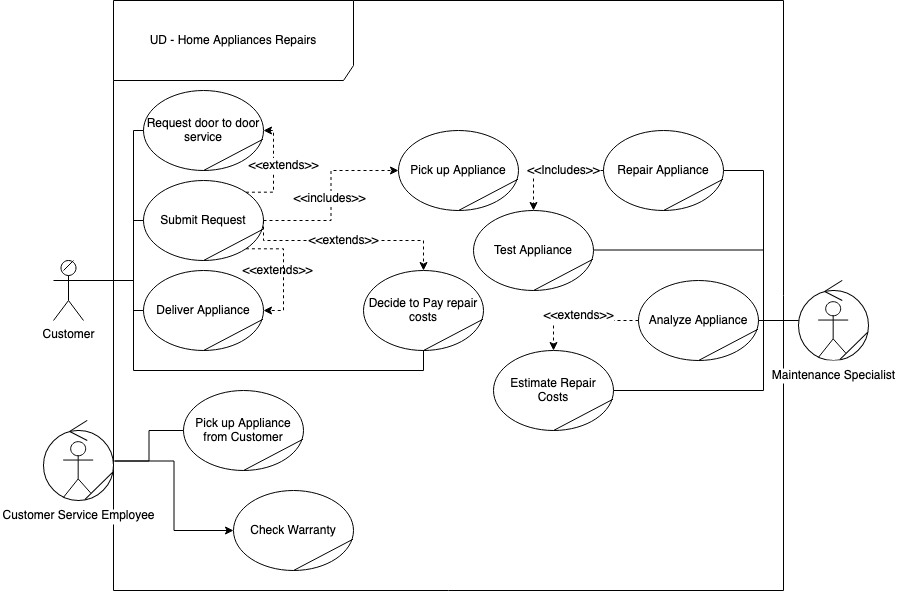

The diagram above was exported from draw.io. Its source (the exported page's mxGraphModel, read from the mxfile embedded in the PNG):
<mxGraphModel dx="2038" dy="693" grid="1" gridSize="10" guides="1" tooltips="1" connect="1" arrows="1" fold="1" page="1" pageScale="1" pageWidth="850" pageHeight="1100" math="0" shadow="0">
  <root>
    <mxCell id="0" />
    <mxCell id="1" parent="0" />
    <mxCell id="ZLSaq14hJPZT3QhYsOM--1" value="UD - Home Appliances Repairs" style="shape=umlFrame;whiteSpace=wrap;html=1;width=240;height=80;" parent="1" vertex="1">
      <mxGeometry x="80" y="50" width="670" height="590" as="geometry" />
    </mxCell>
    <mxCell id="ZLSaq14hJPZT3QhYsOM--18" value="" style="group" parent="1" vertex="1" connectable="0">
      <mxGeometry x="110" y="230" width="120" height="80" as="geometry" />
    </mxCell>
    <mxCell id="ZLSaq14hJPZT3QhYsOM--8" value="Submit Request" style="ellipse;whiteSpace=wrap;html=1;" parent="ZLSaq14hJPZT3QhYsOM--18" vertex="1">
      <mxGeometry width="120" height="80" as="geometry" />
    </mxCell>
    <mxCell id="ZLSaq14hJPZT3QhYsOM--13" value="" style="endArrow=none;html=1;entryX=0.996;entryY=0.609;entryDx=0;entryDy=0;entryPerimeter=0;exitX=0.5;exitY=1;exitDx=0;exitDy=0;" parent="ZLSaq14hJPZT3QhYsOM--18" source="ZLSaq14hJPZT3QhYsOM--8" target="ZLSaq14hJPZT3QhYsOM--8" edge="1">
      <mxGeometry width="50" height="50" relative="1" as="geometry">
        <mxPoint x="90" y="70" as="sourcePoint" />
        <mxPoint x="100" y="60" as="targetPoint" />
      </mxGeometry>
    </mxCell>
    <mxCell id="ZLSaq14hJPZT3QhYsOM--19" value="" style="group" parent="1" vertex="1" connectable="0">
      <mxGeometry x="20" y="310" width="30" height="60" as="geometry" />
    </mxCell>
    <mxCell id="ZLSaq14hJPZT3QhYsOM--2" value="Customer" style="shape=umlActor;verticalLabelPosition=bottom;labelBackgroundColor=#ffffff;verticalAlign=top;html=1;outlineConnect=0;" parent="ZLSaq14hJPZT3QhYsOM--19" vertex="1">
      <mxGeometry width="30" height="60" as="geometry" />
    </mxCell>
    <mxCell id="ZLSaq14hJPZT3QhYsOM--12" value="" style="endArrow=none;html=1;" parent="ZLSaq14hJPZT3QhYsOM--19" edge="1">
      <mxGeometry width="50" height="50" relative="1" as="geometry">
        <mxPoint x="10" y="10" as="sourcePoint" />
        <mxPoint x="20" as="targetPoint" />
      </mxGeometry>
    </mxCell>
    <mxCell id="ZLSaq14hJPZT3QhYsOM--26" value="" style="group" parent="1" vertex="1" connectable="0">
      <mxGeometry x="150" y="440" width="120" height="80" as="geometry" />
    </mxCell>
    <mxCell id="ZLSaq14hJPZT3QhYsOM--27" value="Pick up Appliance from Customer" style="ellipse;whiteSpace=wrap;html=1;" parent="ZLSaq14hJPZT3QhYsOM--26" vertex="1">
      <mxGeometry width="120" height="80" as="geometry" />
    </mxCell>
    <mxCell id="ZLSaq14hJPZT3QhYsOM--28" value="" style="endArrow=none;html=1;entryX=0.996;entryY=0.609;entryDx=0;entryDy=0;entryPerimeter=0;exitX=0.5;exitY=1;exitDx=0;exitDy=0;" parent="ZLSaq14hJPZT3QhYsOM--26" source="ZLSaq14hJPZT3QhYsOM--27" target="ZLSaq14hJPZT3QhYsOM--27" edge="1">
      <mxGeometry width="50" height="50" relative="1" as="geometry">
        <mxPoint x="90" y="70" as="sourcePoint" />
        <mxPoint x="100" y="60" as="targetPoint" />
      </mxGeometry>
    </mxCell>
    <mxCell id="ZLSaq14hJPZT3QhYsOM--29" style="edgeStyle=orthogonalEdgeStyle;rounded=0;orthogonalLoop=1;jettySize=auto;html=1;exitX=1;exitY=0.5;exitDx=0;exitDy=0;entryX=0;entryY=0.5;entryDx=0;entryDy=0;endArrow=none;endFill=0;" parent="1" source="5cTW1tCLSIQZ0S-C7x4Q-76" target="ZLSaq14hJPZT3QhYsOM--27" edge="1">
      <mxGeometry relative="1" as="geometry">
        <mxPoint x="60" y="500" as="sourcePoint" />
      </mxGeometry>
    </mxCell>
    <mxCell id="5cTW1tCLSIQZ0S-C7x4Q-50" value="" style="group" parent="1" vertex="1" connectable="0">
      <mxGeometry x="605" y="330" width="120" height="80" as="geometry" />
    </mxCell>
    <mxCell id="5cTW1tCLSIQZ0S-C7x4Q-51" value="Analyze Appliance" style="ellipse;whiteSpace=wrap;html=1;" parent="5cTW1tCLSIQZ0S-C7x4Q-50" vertex="1">
      <mxGeometry width="120" height="80" as="geometry" />
    </mxCell>
    <mxCell id="5cTW1tCLSIQZ0S-C7x4Q-52" value="" style="endArrow=none;html=1;entryX=0.996;entryY=0.609;entryDx=0;entryDy=0;entryPerimeter=0;exitX=0.5;exitY=1;exitDx=0;exitDy=0;" parent="5cTW1tCLSIQZ0S-C7x4Q-50" source="5cTW1tCLSIQZ0S-C7x4Q-51" target="5cTW1tCLSIQZ0S-C7x4Q-51" edge="1">
      <mxGeometry width="50" height="50" relative="1" as="geometry">
        <mxPoint x="90" y="70" as="sourcePoint" />
        <mxPoint x="100" y="60" as="targetPoint" />
      </mxGeometry>
    </mxCell>
    <mxCell id="n_nWqEyUwetSiHbBZviM-19" style="edgeStyle=orthogonalEdgeStyle;rounded=0;orthogonalLoop=1;jettySize=auto;html=1;exitX=1;exitY=0.5;exitDx=0;exitDy=0;entryX=0;entryY=0.5;entryDx=0;entryDy=0;endArrow=classic;endFill=1;" edge="1" parent="1" source="5cTW1tCLSIQZ0S-C7x4Q-76" target="n_nWqEyUwetSiHbBZviM-17">
      <mxGeometry relative="1" as="geometry" />
    </mxCell>
    <mxCell id="5cTW1tCLSIQZ0S-C7x4Q-76" value="Customer Service Employee" style="shape=image;verticalLabelPosition=bottom;labelBackgroundColor=#ffffff;verticalAlign=top;aspect=fixed;imageAspect=0;image=data:image/svg+xml,(base64 omitted: 3816 chars);" parent="1" vertex="1">
      <mxGeometry x="10" y="470" width="71" height="81" as="geometry" />
    </mxCell>
    <mxCell id="n_nWqEyUwetSiHbBZviM-15" style="edgeStyle=orthogonalEdgeStyle;rounded=0;orthogonalLoop=1;jettySize=auto;html=1;exitX=0;exitY=0.5;exitDx=0;exitDy=0;endArrow=none;endFill=0;" edge="1" parent="1" source="5cTW1tCLSIQZ0S-C7x4Q-79" target="5cTW1tCLSIQZ0S-C7x4Q-51">
      <mxGeometry relative="1" as="geometry" />
    </mxCell>
    <mxCell id="n_nWqEyUwetSiHbBZviM-26" style="edgeStyle=orthogonalEdgeStyle;rounded=0;orthogonalLoop=1;jettySize=auto;html=1;exitX=0;exitY=0.5;exitDx=0;exitDy=0;entryX=1;entryY=0.5;entryDx=0;entryDy=0;endArrow=none;endFill=0;" edge="1" parent="1" source="5cTW1tCLSIQZ0S-C7x4Q-79" target="n_nWqEyUwetSiHbBZviM-21">
      <mxGeometry relative="1" as="geometry">
        <Array as="points">
          <mxPoint x="730" y="370.5" />
          <mxPoint x="730" y="440.5" />
        </Array>
      </mxGeometry>
    </mxCell>
    <mxCell id="n_nWqEyUwetSiHbBZviM-50" style="edgeStyle=orthogonalEdgeStyle;rounded=0;orthogonalLoop=1;jettySize=auto;html=1;exitX=0;exitY=0.5;exitDx=0;exitDy=0;endArrow=none;endFill=0;" edge="1" parent="1" source="5cTW1tCLSIQZ0S-C7x4Q-79" target="n_nWqEyUwetSiHbBZviM-48">
      <mxGeometry relative="1" as="geometry">
        <Array as="points">
          <mxPoint x="730" y="370.5" />
          <mxPoint x="730" y="299.5" />
        </Array>
      </mxGeometry>
    </mxCell>
    <mxCell id="n_nWqEyUwetSiHbBZviM-54" style="edgeStyle=orthogonalEdgeStyle;rounded=0;orthogonalLoop=1;jettySize=auto;html=1;exitX=0;exitY=0.5;exitDx=0;exitDy=0;endArrow=none;endFill=0;align=left;" edge="1" parent="1" source="5cTW1tCLSIQZ0S-C7x4Q-79">
      <mxGeometry relative="1" as="geometry">
        <mxPoint x="690" y="220" as="targetPoint" />
        <Array as="points">
          <mxPoint x="730" y="370" />
          <mxPoint x="730" y="220" />
        </Array>
      </mxGeometry>
    </mxCell>
    <mxCell id="5cTW1tCLSIQZ0S-C7x4Q-79" value="Maintenance Specialist" style="shape=image;verticalLabelPosition=bottom;labelBackgroundColor=#ffffff;verticalAlign=top;aspect=fixed;imageAspect=0;image=data:image/svg+xml,(base64 omitted: 3816 chars);" parent="1" vertex="1">
      <mxGeometry x="765" y="329.5" width="71" height="81" as="geometry" />
    </mxCell>
    <mxCell id="n_nWqEyUwetSiHbBZviM-3" value="" style="group" vertex="1" connectable="0" parent="1">
      <mxGeometry x="110" y="140" width="120" height="80" as="geometry" />
    </mxCell>
    <mxCell id="n_nWqEyUwetSiHbBZviM-4" value="Request door to door service" style="ellipse;whiteSpace=wrap;html=1;" vertex="1" parent="n_nWqEyUwetSiHbBZviM-3">
      <mxGeometry width="120" height="80" as="geometry" />
    </mxCell>
    <mxCell id="n_nWqEyUwetSiHbBZviM-5" value="" style="endArrow=none;html=1;entryX=0.996;entryY=0.609;entryDx=0;entryDy=0;entryPerimeter=0;exitX=0.5;exitY=1;exitDx=0;exitDy=0;" edge="1" parent="n_nWqEyUwetSiHbBZviM-3" source="n_nWqEyUwetSiHbBZviM-4" target="n_nWqEyUwetSiHbBZviM-4">
      <mxGeometry width="50" height="50" relative="1" as="geometry">
        <mxPoint x="90" y="70" as="sourcePoint" />
        <mxPoint x="100" y="60" as="targetPoint" />
      </mxGeometry>
    </mxCell>
    <mxCell id="n_nWqEyUwetSiHbBZviM-6" style="edgeStyle=orthogonalEdgeStyle;rounded=0;orthogonalLoop=1;jettySize=auto;html=1;exitX=1;exitY=0.3333333333333333;exitDx=0;exitDy=0;exitPerimeter=0;entryX=0;entryY=0.5;entryDx=0;entryDy=0;endArrow=none;endFill=0;" edge="1" parent="1" source="ZLSaq14hJPZT3QhYsOM--2" target="n_nWqEyUwetSiHbBZviM-4">
      <mxGeometry relative="1" as="geometry">
        <Array as="points">
          <mxPoint x="100" y="330" />
          <mxPoint x="100" y="180" />
        </Array>
      </mxGeometry>
    </mxCell>
    <mxCell id="n_nWqEyUwetSiHbBZviM-9" value="" style="group" vertex="1" connectable="0" parent="1">
      <mxGeometry x="110" y="320" width="120" height="80" as="geometry" />
    </mxCell>
    <mxCell id="n_nWqEyUwetSiHbBZviM-10" value="Deliver Appliance" style="ellipse;whiteSpace=wrap;html=1;" vertex="1" parent="n_nWqEyUwetSiHbBZviM-9">
      <mxGeometry width="120" height="80" as="geometry" />
    </mxCell>
    <mxCell id="n_nWqEyUwetSiHbBZviM-11" value="" style="endArrow=none;html=1;entryX=0.996;entryY=0.609;entryDx=0;entryDy=0;entryPerimeter=0;exitX=0.5;exitY=1;exitDx=0;exitDy=0;" edge="1" parent="n_nWqEyUwetSiHbBZviM-9" source="n_nWqEyUwetSiHbBZviM-10" target="n_nWqEyUwetSiHbBZviM-10">
      <mxGeometry width="50" height="50" relative="1" as="geometry">
        <mxPoint x="90" y="70" as="sourcePoint" />
        <mxPoint x="100" y="60" as="targetPoint" />
      </mxGeometry>
    </mxCell>
    <mxCell id="n_nWqEyUwetSiHbBZviM-12" style="edgeStyle=orthogonalEdgeStyle;rounded=0;orthogonalLoop=1;jettySize=auto;html=1;exitX=1;exitY=0.3333333333333333;exitDx=0;exitDy=0;exitPerimeter=0;entryX=0;entryY=0.5;entryDx=0;entryDy=0;endArrow=none;endFill=0;" edge="1" parent="1" source="ZLSaq14hJPZT3QhYsOM--2" target="n_nWqEyUwetSiHbBZviM-10">
      <mxGeometry relative="1" as="geometry">
        <Array as="points">
          <mxPoint x="100" y="330" />
          <mxPoint x="100" y="360" />
        </Array>
      </mxGeometry>
    </mxCell>
    <mxCell id="n_nWqEyUwetSiHbBZviM-14" value="&amp;lt;&amp;lt;extends&amp;gt;&amp;gt;" style="text;html=1;align=center;verticalAlign=middle;resizable=0;points=[];labelBackgroundColor=#ffffff;" vertex="1" connectable="0" parent="1">
      <mxGeometry x="239.9965482846237" y="309.99796114449816" as="geometry">
        <mxPoint x="3.1" y="9.98" as="offset" />
      </mxGeometry>
    </mxCell>
    <mxCell id="n_nWqEyUwetSiHbBZviM-16" value="" style="group" vertex="1" connectable="0" parent="1">
      <mxGeometry x="200" y="540" width="120" height="80" as="geometry" />
    </mxCell>
    <mxCell id="n_nWqEyUwetSiHbBZviM-17" value="Check Warranty" style="ellipse;whiteSpace=wrap;html=1;" vertex="1" parent="n_nWqEyUwetSiHbBZviM-16">
      <mxGeometry width="120" height="80" as="geometry" />
    </mxCell>
    <mxCell id="n_nWqEyUwetSiHbBZviM-18" value="" style="endArrow=none;html=1;entryX=0.996;entryY=0.609;entryDx=0;entryDy=0;entryPerimeter=0;exitX=0.5;exitY=1;exitDx=0;exitDy=0;" edge="1" parent="n_nWqEyUwetSiHbBZviM-16" source="n_nWqEyUwetSiHbBZviM-17" target="n_nWqEyUwetSiHbBZviM-17">
      <mxGeometry width="50" height="50" relative="1" as="geometry">
        <mxPoint x="90" y="70" as="sourcePoint" />
        <mxPoint x="100" y="60" as="targetPoint" />
      </mxGeometry>
    </mxCell>
    <mxCell id="n_nWqEyUwetSiHbBZviM-20" value="" style="group" vertex="1" connectable="0" parent="1">
      <mxGeometry x="460" y="400" width="120" height="80" as="geometry" />
    </mxCell>
    <mxCell id="n_nWqEyUwetSiHbBZviM-21" value="Estimate Repair Costs" style="ellipse;whiteSpace=wrap;html=1;" vertex="1" parent="n_nWqEyUwetSiHbBZviM-20">
      <mxGeometry width="120" height="80" as="geometry" />
    </mxCell>
    <mxCell id="n_nWqEyUwetSiHbBZviM-22" value="" style="endArrow=none;html=1;entryX=0.996;entryY=0.609;entryDx=0;entryDy=0;entryPerimeter=0;exitX=0.5;exitY=1;exitDx=0;exitDy=0;" edge="1" parent="n_nWqEyUwetSiHbBZviM-20" source="n_nWqEyUwetSiHbBZviM-21" target="n_nWqEyUwetSiHbBZviM-21">
      <mxGeometry width="50" height="50" relative="1" as="geometry">
        <mxPoint x="90" y="70" as="sourcePoint" />
        <mxPoint x="100" y="60" as="targetPoint" />
      </mxGeometry>
    </mxCell>
    <mxCell id="n_nWqEyUwetSiHbBZviM-23" style="edgeStyle=orthogonalEdgeStyle;rounded=0;orthogonalLoop=1;jettySize=auto;html=1;exitX=0;exitY=0.5;exitDx=0;exitDy=0;entryX=0.5;entryY=0;entryDx=0;entryDy=0;endArrow=classic;endFill=1;dashed=1;" edge="1" parent="1" source="5cTW1tCLSIQZ0S-C7x4Q-51" target="n_nWqEyUwetSiHbBZviM-21">
      <mxGeometry relative="1" as="geometry" />
    </mxCell>
    <mxCell id="n_nWqEyUwetSiHbBZviM-27" value="&amp;lt;&amp;lt;extends&amp;gt;&amp;gt;" style="text;html=1;align=center;verticalAlign=middle;resizable=0;points=[];labelBackgroundColor=#ffffff;" vertex="1" connectable="0" parent="n_nWqEyUwetSiHbBZviM-23">
      <mxGeometry x="-0.2999" y="3" relative="1" as="geometry">
        <mxPoint x="-20" y="-8.02" as="offset" />
      </mxGeometry>
    </mxCell>
    <mxCell id="n_nWqEyUwetSiHbBZviM-31" style="edgeStyle=orthogonalEdgeStyle;rounded=0;orthogonalLoop=1;jettySize=auto;html=1;exitX=1;exitY=0.3333333333333333;exitDx=0;exitDy=0;exitPerimeter=0;entryX=0;entryY=0.5;entryDx=0;entryDy=0;endArrow=none;endFill=0;" edge="1" parent="1" source="ZLSaq14hJPZT3QhYsOM--2" target="ZLSaq14hJPZT3QhYsOM--8">
      <mxGeometry relative="1" as="geometry">
        <Array as="points">
          <mxPoint x="100" y="330" />
          <mxPoint x="100" y="270" />
        </Array>
      </mxGeometry>
    </mxCell>
    <mxCell id="n_nWqEyUwetSiHbBZviM-32" style="edgeStyle=orthogonalEdgeStyle;rounded=0;orthogonalLoop=1;jettySize=auto;html=1;exitX=1;exitY=0;exitDx=0;exitDy=0;entryX=1;entryY=0.5;entryDx=0;entryDy=0;endArrow=classic;endFill=1;dashed=1;" edge="1" parent="1" source="ZLSaq14hJPZT3QhYsOM--8" target="n_nWqEyUwetSiHbBZviM-4">
      <mxGeometry relative="1" as="geometry">
        <Array as="points">
          <mxPoint x="240" y="242" />
          <mxPoint x="240" y="180" />
        </Array>
      </mxGeometry>
    </mxCell>
    <mxCell id="n_nWqEyUwetSiHbBZviM-33" value="&amp;lt;&amp;lt;extends&amp;gt;&amp;gt;" style="text;html=1;align=center;verticalAlign=middle;resizable=0;points=[];labelBackgroundColor=#ffffff;" vertex="1" connectable="0" parent="n_nWqEyUwetSiHbBZviM-32">
      <mxGeometry x="0.0405" y="-1" relative="1" as="geometry">
        <mxPoint x="8.97" y="-2.72" as="offset" />
      </mxGeometry>
    </mxCell>
    <mxCell id="n_nWqEyUwetSiHbBZviM-35" style="edgeStyle=orthogonalEdgeStyle;rounded=0;orthogonalLoop=1;jettySize=auto;html=1;exitX=1;exitY=1;exitDx=0;exitDy=0;entryX=1;entryY=0.5;entryDx=0;entryDy=0;dashed=1;endArrow=classic;endFill=1;" edge="1" parent="1" source="ZLSaq14hJPZT3QhYsOM--8" target="n_nWqEyUwetSiHbBZviM-10">
      <mxGeometry relative="1" as="geometry">
        <Array as="points">
          <mxPoint x="250" y="298" />
          <mxPoint x="250" y="360" />
        </Array>
      </mxGeometry>
    </mxCell>
    <mxCell id="n_nWqEyUwetSiHbBZviM-36" value="" style="group" vertex="1" connectable="0" parent="1">
      <mxGeometry x="365" y="180" width="120" height="80" as="geometry" />
    </mxCell>
    <mxCell id="n_nWqEyUwetSiHbBZviM-37" value="Pick up Appliance" style="ellipse;whiteSpace=wrap;html=1;" vertex="1" parent="n_nWqEyUwetSiHbBZviM-36">
      <mxGeometry width="120" height="80" as="geometry" />
    </mxCell>
    <mxCell id="n_nWqEyUwetSiHbBZviM-38" value="" style="endArrow=none;html=1;entryX=0.996;entryY=0.609;entryDx=0;entryDy=0;entryPerimeter=0;exitX=0.5;exitY=1;exitDx=0;exitDy=0;" edge="1" parent="n_nWqEyUwetSiHbBZviM-36" source="n_nWqEyUwetSiHbBZviM-37" target="n_nWqEyUwetSiHbBZviM-37">
      <mxGeometry width="50" height="50" relative="1" as="geometry">
        <mxPoint x="90" y="70" as="sourcePoint" />
        <mxPoint x="100" y="60" as="targetPoint" />
      </mxGeometry>
    </mxCell>
    <mxCell id="n_nWqEyUwetSiHbBZviM-39" style="edgeStyle=orthogonalEdgeStyle;rounded=0;orthogonalLoop=1;jettySize=auto;html=1;exitX=1;exitY=0.5;exitDx=0;exitDy=0;entryX=0;entryY=0.5;entryDx=0;entryDy=0;dashed=1;endArrow=classic;endFill=1;" edge="1" parent="1" source="ZLSaq14hJPZT3QhYsOM--8" target="n_nWqEyUwetSiHbBZviM-37">
      <mxGeometry relative="1" as="geometry" />
    </mxCell>
    <mxCell id="n_nWqEyUwetSiHbBZviM-40" value="&amp;lt;&amp;lt;includes&amp;gt;&amp;gt;" style="text;html=1;align=center;verticalAlign=middle;resizable=0;points=[];labelBackgroundColor=#ffffff;" vertex="1" connectable="0" parent="n_nWqEyUwetSiHbBZviM-39">
      <mxGeometry x="-0.0227" y="2" relative="1" as="geometry">
        <mxPoint as="offset" />
      </mxGeometry>
    </mxCell>
    <mxCell id="n_nWqEyUwetSiHbBZviM-41" value="" style="group" vertex="1" connectable="0" parent="1">
      <mxGeometry x="330" y="320" width="120" height="80" as="geometry" />
    </mxCell>
    <mxCell id="n_nWqEyUwetSiHbBZviM-42" value="Decide to Pay repair costs" style="ellipse;whiteSpace=wrap;html=1;" vertex="1" parent="n_nWqEyUwetSiHbBZviM-41">
      <mxGeometry width="120" height="80" as="geometry" />
    </mxCell>
    <mxCell id="n_nWqEyUwetSiHbBZviM-43" value="" style="endArrow=none;html=1;entryX=0.996;entryY=0.609;entryDx=0;entryDy=0;entryPerimeter=0;exitX=0.5;exitY=1;exitDx=0;exitDy=0;" edge="1" parent="n_nWqEyUwetSiHbBZviM-41" source="n_nWqEyUwetSiHbBZviM-42" target="n_nWqEyUwetSiHbBZviM-42">
      <mxGeometry width="50" height="50" relative="1" as="geometry">
        <mxPoint x="90" y="70" as="sourcePoint" />
        <mxPoint x="100" y="60" as="targetPoint" />
      </mxGeometry>
    </mxCell>
    <mxCell id="n_nWqEyUwetSiHbBZviM-44" style="edgeStyle=orthogonalEdgeStyle;rounded=0;orthogonalLoop=1;jettySize=auto;html=1;exitX=1;exitY=0.3333333333333333;exitDx=0;exitDy=0;exitPerimeter=0;entryX=0.5;entryY=1;entryDx=0;entryDy=0;endArrow=none;endFill=0;" edge="1" parent="1" source="ZLSaq14hJPZT3QhYsOM--2" target="n_nWqEyUwetSiHbBZviM-42">
      <mxGeometry relative="1" as="geometry">
        <Array as="points">
          <mxPoint x="100" y="330" />
          <mxPoint x="100" y="420" />
          <mxPoint x="390" y="420" />
        </Array>
      </mxGeometry>
    </mxCell>
    <mxCell id="n_nWqEyUwetSiHbBZviM-45" style="edgeStyle=orthogonalEdgeStyle;rounded=0;orthogonalLoop=1;jettySize=auto;html=1;exitX=1;exitY=0.5;exitDx=0;exitDy=0;entryX=0.5;entryY=0;entryDx=0;entryDy=0;endArrow=classic;endFill=1;dashed=1;" edge="1" parent="1" source="ZLSaq14hJPZT3QhYsOM--8" target="n_nWqEyUwetSiHbBZviM-42">
      <mxGeometry relative="1" as="geometry">
        <Array as="points">
          <mxPoint x="230" y="290" />
          <mxPoint x="390" y="290" />
        </Array>
      </mxGeometry>
    </mxCell>
    <mxCell id="n_nWqEyUwetSiHbBZviM-46" value="&amp;lt;&amp;lt;extends&amp;gt;&amp;gt;" style="text;html=1;align=center;verticalAlign=middle;resizable=0;points=[];labelBackgroundColor=#ffffff;" vertex="1" connectable="0" parent="n_nWqEyUwetSiHbBZviM-45">
      <mxGeometry x="0.2522" relative="1" as="geometry">
        <mxPoint x="-31.72" as="offset" />
      </mxGeometry>
    </mxCell>
    <mxCell id="n_nWqEyUwetSiHbBZviM-47" value="" style="group" vertex="1" connectable="0" parent="1">
      <mxGeometry x="440" y="260" width="120" height="80" as="geometry" />
    </mxCell>
    <mxCell id="n_nWqEyUwetSiHbBZviM-48" value="Test Appliance" style="ellipse;whiteSpace=wrap;html=1;" vertex="1" parent="n_nWqEyUwetSiHbBZviM-47">
      <mxGeometry width="120" height="80" as="geometry" />
    </mxCell>
    <mxCell id="n_nWqEyUwetSiHbBZviM-49" value="" style="endArrow=none;html=1;entryX=0.996;entryY=0.609;entryDx=0;entryDy=0;entryPerimeter=0;exitX=0.5;exitY=1;exitDx=0;exitDy=0;" edge="1" parent="n_nWqEyUwetSiHbBZviM-47" source="n_nWqEyUwetSiHbBZviM-48" target="n_nWqEyUwetSiHbBZviM-48">
      <mxGeometry width="50" height="50" relative="1" as="geometry">
        <mxPoint x="90" y="70" as="sourcePoint" />
        <mxPoint x="100" y="60" as="targetPoint" />
      </mxGeometry>
    </mxCell>
    <mxCell id="n_nWqEyUwetSiHbBZviM-51" value="" style="group" vertex="1" connectable="0" parent="1">
      <mxGeometry x="570" y="180" width="120" height="80" as="geometry" />
    </mxCell>
    <mxCell id="n_nWqEyUwetSiHbBZviM-52" value="Repair Appliance" style="ellipse;whiteSpace=wrap;html=1;" vertex="1" parent="n_nWqEyUwetSiHbBZviM-51">
      <mxGeometry width="120" height="80" as="geometry" />
    </mxCell>
    <mxCell id="n_nWqEyUwetSiHbBZviM-53" value="" style="endArrow=none;html=1;entryX=0.996;entryY=0.609;entryDx=0;entryDy=0;entryPerimeter=0;exitX=0.5;exitY=1;exitDx=0;exitDy=0;" edge="1" parent="n_nWqEyUwetSiHbBZviM-51" source="n_nWqEyUwetSiHbBZviM-52" target="n_nWqEyUwetSiHbBZviM-52">
      <mxGeometry width="50" height="50" relative="1" as="geometry">
        <mxPoint x="90" y="70" as="sourcePoint" />
        <mxPoint x="100" y="60" as="targetPoint" />
      </mxGeometry>
    </mxCell>
    <mxCell id="n_nWqEyUwetSiHbBZviM-55" style="edgeStyle=orthogonalEdgeStyle;rounded=0;orthogonalLoop=1;jettySize=auto;html=1;exitX=0;exitY=0.5;exitDx=0;exitDy=0;entryX=0.5;entryY=0;entryDx=0;entryDy=0;endArrow=classic;endFill=1;align=left;dashed=1;" edge="1" parent="1" source="n_nWqEyUwetSiHbBZviM-52" target="n_nWqEyUwetSiHbBZviM-48">
      <mxGeometry relative="1" as="geometry" />
    </mxCell>
    <mxCell id="n_nWqEyUwetSiHbBZviM-56" value="&amp;lt;&amp;lt;Includes&amp;gt;&amp;gt;" style="text;html=1;align=center;verticalAlign=middle;resizable=0;points=[];labelBackgroundColor=#ffffff;" vertex="1" connectable="0" parent="n_nWqEyUwetSiHbBZviM-55">
      <mxGeometry x="-0.0212" relative="1" as="geometry">
        <mxPoint x="14.17" as="offset" />
      </mxGeometry>
    </mxCell>
  </root>
</mxGraphModel>